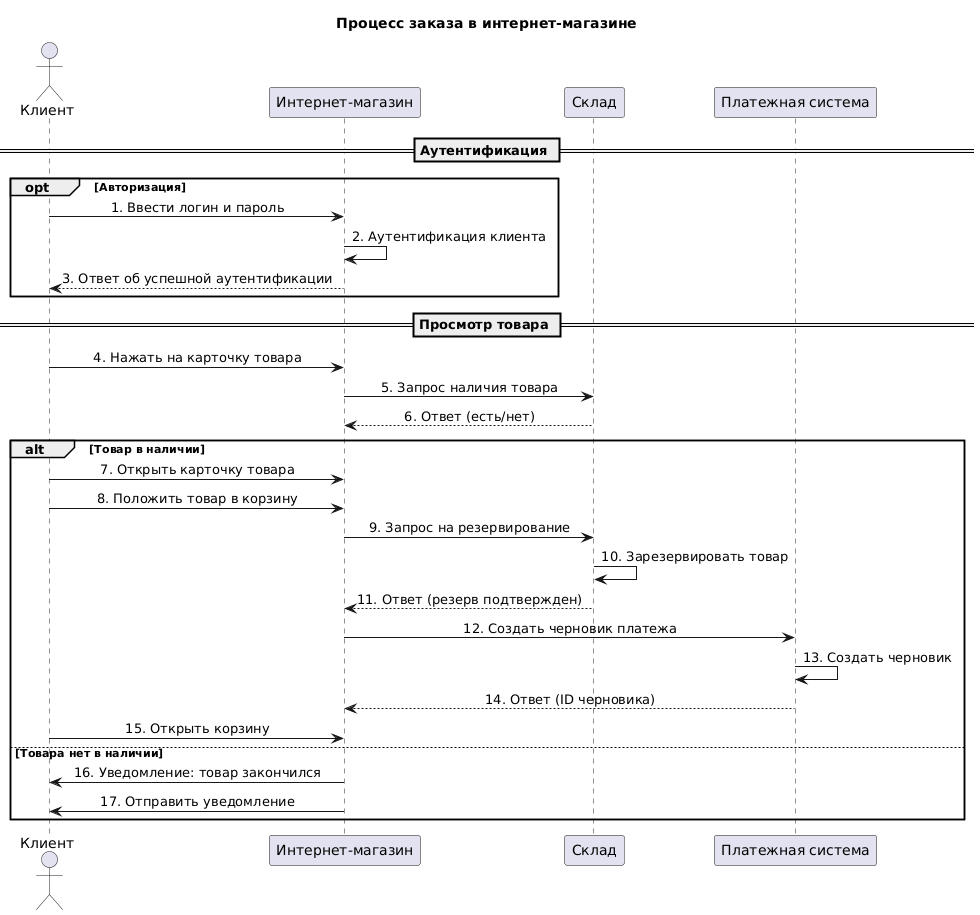

The diagram above was rendered by PlantUML. Its source (embedded in the PNG):
@startuml
skinparam sequenceMessageAlign center
skinparam responseMessageBelowArrow true
title Процесс заказа в интернет-магазине

actor Клиент as client
participant "Интернет-магазин" as store
participant "Склад" as warehouse
participant "Платежная система" as payment

== Аутентификация ==
opt Авторизация
    client -> store: 1. Ввести логин и пароль
    store -> store: 2. Аутентификация клиента
    store --> client: 3. Ответ об успешной аутентификации
end

== Просмотр товара ==
client -> store: 4. Нажать на карточку товара
store -> warehouse: 5. Запрос наличия товара
warehouse --> store: 6. Ответ (есть/нет)

alt Товар в наличии
    client -> store: 7. Открыть карточку товара
    client -> store: 8. Положить товар в корзину
    
    store -> warehouse: 9. Запрос на резервирование
    warehouse -> warehouse: 10. Зарезервировать товар
    warehouse --> store: 11. Ответ (резерв подтвержден)
    
    store -> payment: 12. Создать черновик платежа
    payment -> payment: 13. Создать черновик
    payment --> store: 14. Ответ (ID черновика)
    
    client -> store: 15. Открыть корзину
    
else Товара нет в наличии
    store -> client: 16. Уведомление: товар закончился
    store -> client: 17. Отправить уведомление
end
@enduml